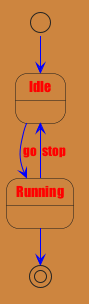

The diagram above was rendered by PlantUML. Its source (embedded in the PNG):
@startuml
<style>
stateDiagram {
  BackgroundColor Peru
  FontName Impact
  FontColor Red
  arrow {
    FontSize 13
    LineColor Blue
  }
}
</style>
[*] --> Idle
Idle --> Running : go
Running --> Idle : stop
Running --> [*]
@enduml